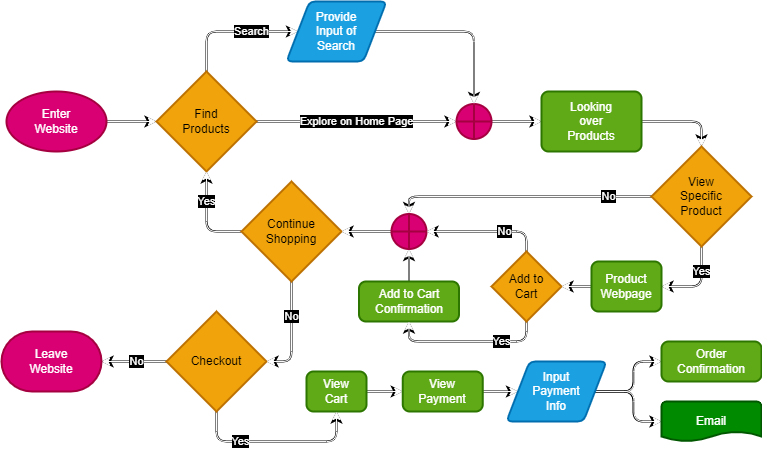

The diagram above was exported from draw.io. Its source (the exported page's mxGraphModel, read from the mxfile embedded in the PNG):
<mxGraphModel dx="674" dy="451" grid="1" gridSize="10" guides="1" tooltips="1" connect="1" arrows="1" fold="1" page="0" pageScale="1" pageWidth="850" pageHeight="1100" background="none" math="0" shadow="0">
  <root>
    <mxCell id="0" />
    <mxCell id="1" parent="0" />
    <mxCell id="51" style="edgeStyle=none;html=1;exitX=1;exitY=0.5;exitDx=0;exitDy=0;exitPerimeter=0;entryX=0;entryY=0.5;entryDx=0;entryDy=0;entryPerimeter=0;rounded=1;strokeColor=#000000;fontColor=none;labelBackgroundColor=#000000;shadow=0;strokeWidth=2;noLabel=1;" edge="1" parent="1">
      <mxGeometry relative="1" as="geometry">
        <mxPoint x="195" y="280" as="sourcePoint" />
        <mxPoint x="245" y="280" as="targetPoint" />
      </mxGeometry>
    </mxCell>
    <mxCell id="52" value="Yes" style="edgeStyle=orthogonalEdgeStyle;rounded=1;html=1;exitX=0;exitY=0.5;exitDx=0;exitDy=0;exitPerimeter=0;entryX=0.5;entryY=1;entryDx=0;entryDy=0;entryPerimeter=0;strokeColor=#000000;fontColor=none;labelBackgroundColor=#000000;shadow=0;strokeWidth=2;noLabel=1;" edge="1" parent="1">
      <mxGeometry x="0.3686" relative="1" as="geometry">
        <mxPoint x="330" y="390" as="sourcePoint" />
        <mxPoint x="295" y="330" as="targetPoint" />
        <mxPoint as="offset" />
      </mxGeometry>
    </mxCell>
    <mxCell id="53" value="Search" style="edgeStyle=orthogonalEdgeStyle;html=1;exitX=0.5;exitY=0;exitDx=0;exitDy=0;exitPerimeter=0;entryX=0;entryY=0.5;entryDx=0;entryDy=0;rounded=1;strokeColor=#000000;fontColor=none;labelBackgroundColor=#000000;shadow=0;strokeWidth=2;noLabel=1;" edge="1" parent="1">
      <mxGeometry x="0.2928" relative="1" as="geometry">
        <mxPoint x="295" y="230" as="sourcePoint" />
        <mxPoint x="386.5" y="190" as="targetPoint" />
        <Array as="points">
          <mxPoint x="295" y="190" />
        </Array>
        <mxPoint as="offset" />
      </mxGeometry>
    </mxCell>
    <mxCell id="54" value="Explore on Home Page" style="edgeStyle=none;html=1;exitX=1;exitY=0.5;exitDx=0;exitDy=0;exitPerimeter=0;entryX=0;entryY=0.5;entryDx=0;entryDy=0;entryPerimeter=0;rounded=1;strokeColor=#000000;fontColor=none;labelBackgroundColor=#000000;shadow=0;strokeWidth=2;noLabel=1;" edge="1" parent="1">
      <mxGeometry relative="1" as="geometry">
        <mxPoint x="345" y="280" as="sourcePoint" />
        <mxPoint x="545" y="280" as="targetPoint" />
      </mxGeometry>
    </mxCell>
    <mxCell id="55" style="edgeStyle=orthogonalEdgeStyle;html=1;exitX=1;exitY=0.5;exitDx=0;exitDy=0;entryX=0.5;entryY=0;entryDx=0;entryDy=0;entryPerimeter=0;rounded=1;strokeColor=#000000;fontColor=none;labelBackgroundColor=#000000;shadow=0;strokeWidth=2;noLabel=1;" edge="1" parent="1">
      <mxGeometry relative="1" as="geometry">
        <mxPoint x="463.5" y="190" as="sourcePoint" />
        <mxPoint x="562.5" y="262.5" as="targetPoint" />
      </mxGeometry>
    </mxCell>
    <mxCell id="56" style="edgeStyle=orthogonalEdgeStyle;html=1;exitX=1;exitY=0.5;exitDx=0;exitDy=0;exitPerimeter=0;entryX=0;entryY=0.5;entryDx=0;entryDy=0;rounded=1;strokeColor=#000000;fontColor=none;labelBackgroundColor=#000000;shadow=0;strokeWidth=2;noLabel=1;" edge="1" parent="1">
      <mxGeometry relative="1" as="geometry">
        <mxPoint x="580" y="280" as="sourcePoint" />
        <mxPoint x="629.9999999999998" y="280" as="targetPoint" />
      </mxGeometry>
    </mxCell>
    <mxCell id="57" style="edgeStyle=orthogonalEdgeStyle;rounded=1;html=1;exitX=1;exitY=0.5;exitDx=0;exitDy=0;entryX=0.5;entryY=0;entryDx=0;entryDy=0;entryPerimeter=0;strokeColor=#000000;fontColor=none;labelBackgroundColor=#000000;shadow=0;strokeWidth=2;noLabel=1;" edge="1" parent="1">
      <mxGeometry relative="1" as="geometry">
        <mxPoint x="729.9999999999998" y="280" as="sourcePoint" />
        <mxPoint x="789.9999999999998" y="305" as="targetPoint" />
      </mxGeometry>
    </mxCell>
    <mxCell id="58" value="No" style="edgeStyle=orthogonalEdgeStyle;rounded=1;html=1;exitX=0;exitY=0.5;exitDx=0;exitDy=0;exitPerimeter=0;entryX=0.5;entryY=0;entryDx=0;entryDy=0;entryPerimeter=0;strokeColor=#000000;fontColor=none;labelBackgroundColor=#000000;shadow=0;strokeWidth=2;noLabel=1;" edge="1" parent="1">
      <mxGeometry x="-0.6697" relative="1" as="geometry">
        <mxPoint x="739.9999999999998" y="355" as="sourcePoint" />
        <mxPoint x="497.5" y="372.5" as="targetPoint" />
        <mxPoint as="offset" />
      </mxGeometry>
    </mxCell>
    <mxCell id="59" style="edgeStyle=orthogonalEdgeStyle;rounded=1;html=1;exitX=0;exitY=0.5;exitDx=0;exitDy=0;exitPerimeter=0;entryX=1;entryY=0.5;entryDx=0;entryDy=0;entryPerimeter=0;strokeColor=#000000;fontColor=none;labelBackgroundColor=#000000;shadow=0;strokeWidth=2;noLabel=1;" edge="1" parent="1">
      <mxGeometry relative="1" as="geometry">
        <mxPoint x="480" y="390" as="sourcePoint" />
        <mxPoint x="430" y="390" as="targetPoint" />
      </mxGeometry>
    </mxCell>
    <mxCell id="60" value="No" style="edgeStyle=orthogonalEdgeStyle;rounded=1;html=1;exitX=0.5;exitY=0;exitDx=0;exitDy=0;exitPerimeter=0;entryX=1;entryY=0.5;entryDx=0;entryDy=0;entryPerimeter=0;strokeColor=#000000;fontColor=none;labelBackgroundColor=#000000;shadow=0;strokeWidth=2;noLabel=1;" edge="1" parent="1">
      <mxGeometry x="-0.308" relative="1" as="geometry">
        <mxPoint x="615.0000000000002" y="410" as="sourcePoint" />
        <mxPoint x="515" y="390" as="targetPoint" />
        <Array as="points">
          <mxPoint x="615" y="390" />
        </Array>
        <mxPoint as="offset" />
      </mxGeometry>
    </mxCell>
    <mxCell id="61" style="edgeStyle=orthogonalEdgeStyle;rounded=1;html=1;exitX=0.5;exitY=0;exitDx=0;exitDy=0;entryX=0.5;entryY=1;entryDx=0;entryDy=0;entryPerimeter=0;strokeColor=#000000;fontColor=none;labelBackgroundColor=#000000;shadow=0;strokeWidth=2;noLabel=1;" edge="1" parent="1">
      <mxGeometry relative="1" as="geometry">
        <mxPoint x="497.5" y="440" as="sourcePoint" />
        <mxPoint x="497.5" y="407.5" as="targetPoint" />
      </mxGeometry>
    </mxCell>
    <mxCell id="62" value="Yes" style="edgeStyle=orthogonalEdgeStyle;rounded=1;html=1;exitX=0.5;exitY=1;exitDx=0;exitDy=0;exitPerimeter=0;entryX=0.5;entryY=1;entryDx=0;entryDy=0;strokeColor=#000000;fontColor=none;labelBackgroundColor=#000000;shadow=0;strokeWidth=2;noLabel=1;" edge="1" parent="1">
      <mxGeometry x="-0.4285" relative="1" as="geometry">
        <mxPoint x="615.0000000000002" y="480" as="sourcePoint" />
        <mxPoint x="497.5" y="480" as="targetPoint" />
        <Array as="points">
          <mxPoint x="615" y="500" />
          <mxPoint x="498" y="500" />
        </Array>
        <mxPoint as="offset" />
      </mxGeometry>
    </mxCell>
    <mxCell id="63" value="" style="edgeStyle=orthogonalEdgeStyle;rounded=1;html=1;strokeColor=#000000;fontColor=none;labelBackgroundColor=#000000;shadow=0;strokeWidth=2;noLabel=1;" edge="1" parent="1">
      <mxGeometry relative="1" as="geometry">
        <mxPoint x="679.9999999999998" y="445" as="sourcePoint" />
        <mxPoint x="650.0000000000002" y="445" as="targetPoint" />
      </mxGeometry>
    </mxCell>
    <mxCell id="64" value="Yes" style="edgeStyle=orthogonalEdgeStyle;rounded=1;html=1;exitX=0.5;exitY=1;exitDx=0;exitDy=0;exitPerimeter=0;entryX=1;entryY=0.5;entryDx=0;entryDy=0;strokeColor=#000000;fontColor=none;labelBackgroundColor=#000000;shadow=0;strokeWidth=2;noLabel=1;" edge="1" parent="1">
      <mxGeometry x="-0.375" relative="1" as="geometry">
        <mxPoint x="789.9999999999998" y="405" as="sourcePoint" />
        <mxPoint x="749.9999999999998" y="445" as="targetPoint" />
        <Array as="points">
          <mxPoint x="790" y="445" />
        </Array>
        <mxPoint as="offset" />
      </mxGeometry>
    </mxCell>
    <mxCell id="65" style="edgeStyle=orthogonalEdgeStyle;html=1;exitX=1;exitY=0.5;exitDx=0;exitDy=0;entryX=0;entryY=0.5;entryDx=0;entryDy=0;rounded=1;strokeColor=#000000;fontColor=none;labelBackgroundColor=#000000;shadow=0;strokeWidth=2;noLabel=1;" edge="1" parent="1">
      <mxGeometry relative="1" as="geometry">
        <mxPoint x="683.5" y="550" as="sourcePoint" />
        <mxPoint x="749.9999999999998" y="520" as="targetPoint" />
        <Array as="points">
          <mxPoint x="722" y="550" />
          <mxPoint x="722" y="520" />
        </Array>
      </mxGeometry>
    </mxCell>
    <mxCell id="66" style="edgeStyle=orthogonalEdgeStyle;html=1;exitX=1;exitY=0.5;exitDx=0;exitDy=0;entryX=0;entryY=0.5;entryDx=0;entryDy=0;entryPerimeter=0;rounded=1;strokeColor=#000000;fontColor=none;labelBackgroundColor=#000000;shadow=0;strokeWidth=2;noLabel=1;" edge="1" parent="1">
      <mxGeometry relative="1" as="geometry">
        <mxPoint x="683.5" y="550" as="sourcePoint" />
        <mxPoint x="749.9999999999998" y="580" as="targetPoint" />
        <Array as="points">
          <mxPoint x="722" y="550" />
          <mxPoint x="722" y="580" />
        </Array>
      </mxGeometry>
    </mxCell>
    <mxCell id="67" style="edgeStyle=orthogonalEdgeStyle;html=1;exitX=1;exitY=0.5;exitDx=0;exitDy=0;entryX=0;entryY=0.5;entryDx=0;entryDy=0;rounded=1;strokeColor=#000000;fontColor=none;labelBackgroundColor=#000000;shadow=0;strokeWidth=2;noLabel=1;" edge="1" parent="1">
      <mxGeometry relative="1" as="geometry">
        <mxPoint x="571.25" y="550" as="sourcePoint" />
        <mxPoint x="606.5" y="550" as="targetPoint" />
      </mxGeometry>
    </mxCell>
    <mxCell id="68" style="edgeStyle=orthogonalEdgeStyle;html=1;exitX=1;exitY=0.5;exitDx=0;exitDy=0;entryX=0;entryY=0.5;entryDx=0;entryDy=0;rounded=1;strokeColor=#000000;fontColor=none;labelBackgroundColor=#000000;shadow=0;strokeWidth=2;noLabel=1;" edge="1" parent="1">
      <mxGeometry relative="1" as="geometry">
        <mxPoint x="455" y="550" as="sourcePoint" />
        <mxPoint x="491.25" y="550" as="targetPoint" />
      </mxGeometry>
    </mxCell>
    <mxCell id="69" value="Yes" style="edgeStyle=orthogonalEdgeStyle;rounded=1;html=1;exitX=0.5;exitY=1;exitDx=0;exitDy=0;exitPerimeter=0;entryX=0.5;entryY=1;entryDx=0;entryDy=0;strokeColor=#000000;fontColor=none;labelBackgroundColor=#000000;shadow=0;strokeWidth=2;noLabel=1;" edge="1" parent="1">
      <mxGeometry x="-0.3999" relative="1" as="geometry">
        <mxPoint x="305" y="570" as="sourcePoint" />
        <mxPoint x="425" y="570" as="targetPoint" />
        <Array as="points">
          <mxPoint x="305" y="600" />
          <mxPoint x="425" y="600" />
        </Array>
        <mxPoint as="offset" />
      </mxGeometry>
    </mxCell>
    <mxCell id="70" value="No" style="edgeStyle=orthogonalEdgeStyle;rounded=1;html=1;exitX=0.5;exitY=1;exitDx=0;exitDy=0;exitPerimeter=0;entryX=1;entryY=0.5;entryDx=0;entryDy=0;entryPerimeter=0;strokeColor=#000000;fontColor=none;labelBackgroundColor=#000000;shadow=0;strokeWidth=2;noLabel=1;" edge="1" parent="1">
      <mxGeometry x="-0.3333" relative="1" as="geometry">
        <mxPoint x="380" y="440" as="sourcePoint" />
        <mxPoint x="355" y="520" as="targetPoint" />
        <Array as="points">
          <mxPoint x="380" y="520" />
        </Array>
        <mxPoint as="offset" />
      </mxGeometry>
    </mxCell>
    <mxCell id="71" value="No" style="edgeStyle=orthogonalEdgeStyle;html=1;exitX=0;exitY=0.5;exitDx=0;exitDy=0;exitPerimeter=0;entryX=1;entryY=0.5;entryDx=0;entryDy=0;entryPerimeter=0;rounded=1;strokeColor=#000000;fontColor=none;labelBackgroundColor=#000000;shadow=0;strokeWidth=2;noLabel=1;" edge="1" parent="1">
      <mxGeometry x="-0.0667" relative="1" as="geometry">
        <mxPoint x="255" y="520" as="sourcePoint" />
        <mxPoint x="190" y="520" as="targetPoint" />
        <mxPoint as="offset" />
      </mxGeometry>
    </mxCell>
    <mxCell id="4" style="edgeStyle=none;html=1;exitX=1;exitY=0.5;exitDx=0;exitDy=0;exitPerimeter=0;entryX=0;entryY=0.5;entryDx=0;entryDy=0;entryPerimeter=0;rounded=1;strokeColor=#FFFFFF;fontColor=#FFFFFF;labelBackgroundColor=#000000;shadow=0;strokeWidth=1;" edge="1" parent="1" source="2" target="3">
      <mxGeometry relative="1" as="geometry" />
    </mxCell>
    <mxCell id="2" value="Enter&lt;br&gt;Website" style="strokeWidth=2;html=1;shape=mxgraph.flowchart.start_1;whiteSpace=wrap;fillColor=#d80073;fontColor=#ffffff;strokeColor=#A50040;rounded=1;shadow=0;" vertex="1" parent="1">
      <mxGeometry x="95" y="250" width="100" height="60" as="geometry" />
    </mxCell>
    <mxCell id="6" value="Explore on Home Page" style="edgeStyle=none;html=1;exitX=1;exitY=0.5;exitDx=0;exitDy=0;exitPerimeter=0;entryX=0;entryY=0.5;entryDx=0;entryDy=0;entryPerimeter=0;rounded=1;strokeColor=#FFFFFF;fontColor=#FFFFFF;labelBackgroundColor=#000000;shadow=0;strokeWidth=1;" edge="1" parent="1" source="3" target="5">
      <mxGeometry relative="1" as="geometry" />
    </mxCell>
    <mxCell id="9" value="Search" style="edgeStyle=orthogonalEdgeStyle;html=1;exitX=0.5;exitY=0;exitDx=0;exitDy=0;exitPerimeter=0;entryX=0;entryY=0.5;entryDx=0;entryDy=0;rounded=1;strokeColor=#FFFFFF;fontColor=#FFFFFF;labelBackgroundColor=#000000;shadow=0;strokeWidth=1;" edge="1" parent="1" source="3" target="7">
      <mxGeometry x="0.2928" relative="1" as="geometry">
        <mxPoint x="295" y="255" as="sourcePoint" />
        <Array as="points">
          <mxPoint x="295" y="190" />
        </Array>
        <mxPoint as="offset" />
      </mxGeometry>
    </mxCell>
    <mxCell id="3" value="Find&lt;br&gt;Products" style="strokeWidth=2;html=1;shape=mxgraph.flowchart.decision;whiteSpace=wrap;fillColor=#f0a30a;fontColor=#000000;strokeColor=#BD7000;rounded=1;shadow=0;" vertex="1" parent="1">
      <mxGeometry x="245" y="230" width="100" height="100" as="geometry" />
    </mxCell>
    <mxCell id="11" style="edgeStyle=orthogonalEdgeStyle;html=1;exitX=1;exitY=0.5;exitDx=0;exitDy=0;exitPerimeter=0;entryX=0;entryY=0.5;entryDx=0;entryDy=0;rounded=1;strokeColor=#FFFFFF;fontColor=#FFFFFF;labelBackgroundColor=#000000;shadow=0;strokeWidth=1;" edge="1" parent="1" source="5" target="10">
      <mxGeometry relative="1" as="geometry" />
    </mxCell>
    <mxCell id="5" value="" style="verticalLabelPosition=bottom;verticalAlign=top;html=1;shape=mxgraph.flowchart.summing_function;strokeWidth=2;fillColor=#d80073;fontColor=#ffffff;strokeColor=#A50040;rounded=1;shadow=0;" vertex="1" parent="1">
      <mxGeometry x="545" y="262.5" width="35" height="35" as="geometry" />
    </mxCell>
    <mxCell id="8" style="edgeStyle=orthogonalEdgeStyle;html=1;exitX=1;exitY=0.5;exitDx=0;exitDy=0;entryX=0.5;entryY=0;entryDx=0;entryDy=0;entryPerimeter=0;rounded=1;strokeColor=#FFFFFF;fontColor=#FFFFFF;labelBackgroundColor=#000000;shadow=0;strokeWidth=1;" edge="1" parent="1" source="7" target="5">
      <mxGeometry relative="1" as="geometry">
        <mxPoint x="550" y="270" as="targetPoint" />
      </mxGeometry>
    </mxCell>
    <mxCell id="7" value="Provide&lt;br&gt;Input of&lt;br&gt;Search" style="shape=parallelogram;html=1;strokeWidth=2;perimeter=parallelogramPerimeter;whiteSpace=wrap;rounded=1;arcSize=12;size=0.23;fillColor=#1ba1e2;fontColor=#ffffff;strokeColor=#006EAF;shadow=0;" vertex="1" parent="1">
      <mxGeometry x="375" y="160" width="100" height="60" as="geometry" />
    </mxCell>
    <mxCell id="27" style="edgeStyle=orthogonalEdgeStyle;rounded=1;html=1;exitX=1;exitY=0.5;exitDx=0;exitDy=0;entryX=0.5;entryY=0;entryDx=0;entryDy=0;entryPerimeter=0;strokeColor=#FFFFFF;fontColor=#FFFFFF;labelBackgroundColor=#000000;shadow=0;strokeWidth=1;" edge="1" parent="1" source="10" target="26">
      <mxGeometry relative="1" as="geometry" />
    </mxCell>
    <mxCell id="10" value="Looking&lt;br&gt;over&lt;br&gt;Products" style="rounded=1;whiteSpace=wrap;html=1;absoluteArcSize=1;arcSize=14;strokeWidth=2;fillColor=#60a917;fontColor=#ffffff;strokeColor=#2D7600;shadow=0;" vertex="1" parent="1">
      <mxGeometry x="630" y="250" width="100" height="60" as="geometry" />
    </mxCell>
    <mxCell id="15" style="edgeStyle=orthogonalEdgeStyle;html=1;exitX=1;exitY=0.5;exitDx=0;exitDy=0;entryX=0;entryY=0.5;entryDx=0;entryDy=0;rounded=1;strokeColor=#FFFFFF;fontColor=#FFFFFF;labelBackgroundColor=#000000;shadow=0;strokeWidth=1;" edge="1" parent="1" source="12" target="13">
      <mxGeometry relative="1" as="geometry" />
    </mxCell>
    <mxCell id="12" value="View&lt;br&gt;Cart" style="rounded=1;whiteSpace=wrap;html=1;absoluteArcSize=1;arcSize=14;strokeWidth=2;fillColor=#60a917;fontColor=#ffffff;strokeColor=#2D7600;shadow=0;" vertex="1" parent="1">
      <mxGeometry x="395" y="530" width="60" height="40" as="geometry" />
    </mxCell>
    <mxCell id="16" style="edgeStyle=orthogonalEdgeStyle;html=1;exitX=1;exitY=0.5;exitDx=0;exitDy=0;entryX=0;entryY=0.5;entryDx=0;entryDy=0;rounded=1;strokeColor=#FFFFFF;fontColor=#FFFFFF;labelBackgroundColor=#000000;shadow=0;strokeWidth=1;" edge="1" parent="1" source="13" target="14">
      <mxGeometry relative="1" as="geometry" />
    </mxCell>
    <mxCell id="13" value="View&lt;br&gt;Payment" style="rounded=1;whiteSpace=wrap;html=1;absoluteArcSize=1;arcSize=14;strokeWidth=2;fillColor=#60a917;fontColor=#ffffff;strokeColor=#2D7600;shadow=0;" vertex="1" parent="1">
      <mxGeometry x="491.25" y="530" width="80" height="40" as="geometry" />
    </mxCell>
    <mxCell id="20" style="edgeStyle=orthogonalEdgeStyle;html=1;exitX=1;exitY=0.5;exitDx=0;exitDy=0;entryX=0;entryY=0.5;entryDx=0;entryDy=0;rounded=1;strokeColor=#FFFFFF;fontColor=#FFFFFF;labelBackgroundColor=#000000;shadow=0;strokeWidth=1;" edge="1" parent="1" source="14" target="17">
      <mxGeometry relative="1" as="geometry" />
    </mxCell>
    <mxCell id="21" style="edgeStyle=orthogonalEdgeStyle;html=1;exitX=1;exitY=0.5;exitDx=0;exitDy=0;entryX=0;entryY=0.5;entryDx=0;entryDy=0;entryPerimeter=0;rounded=1;strokeColor=#FFFFFF;fontColor=#FFFFFF;labelBackgroundColor=#000000;shadow=0;strokeWidth=1;" edge="1" parent="1" source="14" target="19">
      <mxGeometry relative="1" as="geometry" />
    </mxCell>
    <mxCell id="14" value="Input&lt;br&gt;Payment&lt;br&gt;Info" style="shape=parallelogram;html=1;strokeWidth=2;perimeter=parallelogramPerimeter;whiteSpace=wrap;rounded=1;arcSize=12;size=0.23;fillColor=#1ba1e2;fontColor=#ffffff;strokeColor=#006EAF;shadow=0;" vertex="1" parent="1">
      <mxGeometry x="595" y="520" width="100" height="60" as="geometry" />
    </mxCell>
    <mxCell id="17" value="Order&lt;br&gt;Confirmation" style="rounded=1;whiteSpace=wrap;html=1;absoluteArcSize=1;arcSize=14;strokeWidth=2;fillColor=#60a917;fontColor=#ffffff;strokeColor=#2D7600;shadow=0;" vertex="1" parent="1">
      <mxGeometry x="750" y="500" width="100" height="40" as="geometry" />
    </mxCell>
    <mxCell id="19" value="Email&lt;br&gt;" style="strokeWidth=2;html=1;shape=mxgraph.flowchart.document2;whiteSpace=wrap;size=0.25;fillColor=#008a00;fontColor=#ffffff;strokeColor=#005700;rounded=1;shadow=0;" vertex="1" parent="1">
      <mxGeometry x="750" y="560" width="100" height="40" as="geometry" />
    </mxCell>
    <mxCell id="25" value="No" style="edgeStyle=orthogonalEdgeStyle;html=1;exitX=0;exitY=0.5;exitDx=0;exitDy=0;exitPerimeter=0;entryX=1;entryY=0.5;entryDx=0;entryDy=0;entryPerimeter=0;rounded=1;strokeColor=#FFFFFF;fontColor=#FFFFFF;labelBackgroundColor=#000000;shadow=0;strokeWidth=1;" edge="1" parent="1" source="22" target="23">
      <mxGeometry x="-0.0667" relative="1" as="geometry">
        <mxPoint as="offset" />
      </mxGeometry>
    </mxCell>
    <mxCell id="42" value="Yes" style="edgeStyle=orthogonalEdgeStyle;rounded=1;html=1;exitX=0.5;exitY=1;exitDx=0;exitDy=0;exitPerimeter=0;entryX=0.5;entryY=1;entryDx=0;entryDy=0;strokeColor=#FFFFFF;fontColor=#FFFFFF;labelBackgroundColor=#000000;shadow=0;strokeWidth=1;" edge="1" parent="1" source="22" target="12">
      <mxGeometry x="-0.3999" relative="1" as="geometry">
        <Array as="points">
          <mxPoint x="305" y="600" />
          <mxPoint x="425" y="600" />
        </Array>
        <mxPoint as="offset" />
      </mxGeometry>
    </mxCell>
    <mxCell id="22" value="Checkout" style="strokeWidth=2;html=1;shape=mxgraph.flowchart.decision;whiteSpace=wrap;fillColor=#f0a30a;fontColor=#000000;strokeColor=#BD7000;rounded=1;shadow=0;" vertex="1" parent="1">
      <mxGeometry x="255" y="470" width="100" height="100" as="geometry" />
    </mxCell>
    <mxCell id="23" value="Leave&lt;br&gt;Website" style="strokeWidth=2;html=1;shape=mxgraph.flowchart.terminator;whiteSpace=wrap;fillColor=#d80073;fontColor=#ffffff;strokeColor=#A50040;rounded=1;shadow=0;" vertex="1" parent="1">
      <mxGeometry x="90" y="490" width="100" height="60" as="geometry" />
    </mxCell>
    <mxCell id="41" value="No" style="edgeStyle=orthogonalEdgeStyle;rounded=1;html=1;exitX=0;exitY=0.5;exitDx=0;exitDy=0;exitPerimeter=0;entryX=0.5;entryY=0;entryDx=0;entryDy=0;entryPerimeter=0;strokeColor=#FFFFFF;fontColor=#FFFFFF;labelBackgroundColor=#000000;shadow=0;strokeWidth=1;" edge="1" parent="1" source="26" target="36">
      <mxGeometry x="-0.6697" relative="1" as="geometry">
        <mxPoint as="offset" />
      </mxGeometry>
    </mxCell>
    <mxCell id="44" value="Yes" style="edgeStyle=orthogonalEdgeStyle;rounded=1;html=1;exitX=0.5;exitY=1;exitDx=0;exitDy=0;exitPerimeter=0;entryX=1;entryY=0.5;entryDx=0;entryDy=0;strokeColor=#FFFFFF;fontColor=#FFFFFF;labelBackgroundColor=#000000;shadow=0;strokeWidth=1;" edge="1" parent="1" source="26" target="45">
      <mxGeometry x="-0.375" relative="1" as="geometry">
        <mxPoint as="offset" />
      </mxGeometry>
    </mxCell>
    <mxCell id="26" value="View&lt;br&gt;Specific&lt;br&gt;Product" style="strokeWidth=2;html=1;shape=mxgraph.flowchart.decision;whiteSpace=wrap;fillColor=#f0a30a;fontColor=#000000;strokeColor=#BD7000;rounded=1;shadow=0;" vertex="1" parent="1">
      <mxGeometry x="740" y="305" width="100" height="100" as="geometry" />
    </mxCell>
    <mxCell id="40" style="edgeStyle=orthogonalEdgeStyle;rounded=1;html=1;exitX=0.5;exitY=0;exitDx=0;exitDy=0;entryX=0.5;entryY=1;entryDx=0;entryDy=0;entryPerimeter=0;strokeColor=#FFFFFF;fontColor=#FFFFFF;labelBackgroundColor=#000000;shadow=0;strokeWidth=1;" edge="1" parent="1" source="28" target="36">
      <mxGeometry relative="1" as="geometry" />
    </mxCell>
    <mxCell id="28" value="Add to Cart&lt;br&gt;Confirmation" style="rounded=1;whiteSpace=wrap;html=1;absoluteArcSize=1;arcSize=14;strokeWidth=2;fillColor=#60a917;fontColor=#ffffff;strokeColor=#2D7600;shadow=0;" vertex="1" parent="1">
      <mxGeometry x="447.5" y="440" width="100" height="40" as="geometry" />
    </mxCell>
    <mxCell id="33" value="No" style="edgeStyle=orthogonalEdgeStyle;rounded=1;html=1;exitX=0.5;exitY=1;exitDx=0;exitDy=0;exitPerimeter=0;entryX=1;entryY=0.5;entryDx=0;entryDy=0;entryPerimeter=0;strokeColor=#FFFFFF;fontColor=#FFFFFF;labelBackgroundColor=#000000;shadow=0;strokeWidth=1;" edge="1" parent="1" source="32" target="22">
      <mxGeometry x="-0.3333" relative="1" as="geometry">
        <mxPoint as="offset" />
      </mxGeometry>
    </mxCell>
    <mxCell id="34" value="Yes" style="edgeStyle=orthogonalEdgeStyle;rounded=1;html=1;exitX=0;exitY=0.5;exitDx=0;exitDy=0;exitPerimeter=0;entryX=0.5;entryY=1;entryDx=0;entryDy=0;entryPerimeter=0;strokeColor=#FFFFFF;fontColor=#FFFFFF;labelBackgroundColor=#000000;shadow=0;strokeWidth=1;" edge="1" parent="1" source="32" target="3">
      <mxGeometry x="0.3686" relative="1" as="geometry">
        <mxPoint as="offset" />
      </mxGeometry>
    </mxCell>
    <mxCell id="32" value="Continue&lt;br&gt;Shopping" style="strokeWidth=2;html=1;shape=mxgraph.flowchart.decision;whiteSpace=wrap;rounded=1;fillColor=#f0a30a;fontColor=#000000;strokeColor=#BD7000;shadow=0;" vertex="1" parent="1">
      <mxGeometry x="330" y="340" width="100" height="100" as="geometry" />
    </mxCell>
    <mxCell id="39" style="edgeStyle=orthogonalEdgeStyle;rounded=1;html=1;exitX=0;exitY=0.5;exitDx=0;exitDy=0;exitPerimeter=0;entryX=1;entryY=0.5;entryDx=0;entryDy=0;entryPerimeter=0;strokeColor=#FFFFFF;fontColor=#FFFFFF;labelBackgroundColor=#000000;shadow=0;strokeWidth=1;" edge="1" parent="1" source="36" target="32">
      <mxGeometry relative="1" as="geometry" />
    </mxCell>
    <mxCell id="36" value="" style="verticalLabelPosition=bottom;verticalAlign=top;html=1;shape=mxgraph.flowchart.summing_function;rounded=1;strokeWidth=2;fillColor=#d80073;fontColor=#ffffff;strokeColor=#A50040;shadow=0;" vertex="1" parent="1">
      <mxGeometry x="480" y="372.5" width="35" height="35" as="geometry" />
    </mxCell>
    <mxCell id="49" value="No" style="edgeStyle=orthogonalEdgeStyle;rounded=1;html=1;exitX=0.5;exitY=0;exitDx=0;exitDy=0;exitPerimeter=0;entryX=1;entryY=0.5;entryDx=0;entryDy=0;entryPerimeter=0;strokeColor=#FFFFFF;fontColor=#FFFFFF;labelBackgroundColor=#000000;shadow=0;strokeWidth=1;" edge="1" parent="1" source="43" target="36">
      <mxGeometry x="-0.308" relative="1" as="geometry">
        <mxPoint as="offset" />
      </mxGeometry>
    </mxCell>
    <mxCell id="50" value="Yes" style="edgeStyle=orthogonalEdgeStyle;rounded=1;html=1;exitX=0.5;exitY=1;exitDx=0;exitDy=0;exitPerimeter=0;entryX=0.5;entryY=1;entryDx=0;entryDy=0;strokeColor=#FFFFFF;fontColor=#FFFFFF;labelBackgroundColor=#000000;shadow=0;strokeWidth=1;" edge="1" parent="1" source="43" target="28">
      <mxGeometry x="-0.4285" relative="1" as="geometry">
        <Array as="points">
          <mxPoint x="615" y="500" />
          <mxPoint x="498" y="500" />
        </Array>
        <mxPoint as="offset" />
      </mxGeometry>
    </mxCell>
    <mxCell id="43" value="Add to&lt;br&gt;Cart" style="strokeWidth=2;html=1;shape=mxgraph.flowchart.decision;whiteSpace=wrap;rounded=1;fillColor=#f0a30a;fontColor=#000000;strokeColor=#BD7000;shadow=0;" vertex="1" parent="1">
      <mxGeometry x="580" y="410" width="70" height="70" as="geometry" />
    </mxCell>
    <mxCell id="48" value="" style="edgeStyle=orthogonalEdgeStyle;rounded=1;html=1;strokeColor=#FFFFFF;fontColor=#FFFFFF;labelBackgroundColor=#000000;shadow=0;strokeWidth=1;" edge="1" parent="1" source="45" target="43">
      <mxGeometry relative="1" as="geometry" />
    </mxCell>
    <mxCell id="45" value="Product&lt;br&gt;Webpage" style="rounded=1;whiteSpace=wrap;html=1;absoluteArcSize=1;arcSize=14;strokeWidth=2;fillColor=#60a917;fontColor=#ffffff;strokeColor=#2D7600;shadow=0;" vertex="1" parent="1">
      <mxGeometry x="680" y="420" width="70" height="50" as="geometry" />
    </mxCell>
  </root>
</mxGraphModel>